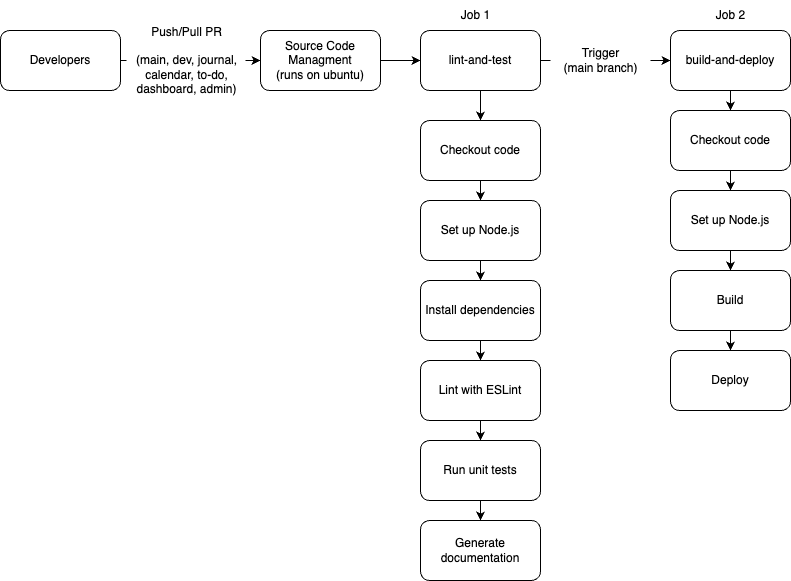

The diagram above was exported from draw.io. Its source (the exported page's mxGraphModel, read from the mxfile embedded in the PNG):
<mxGraphModel dx="584" dy="369" grid="0" gridSize="10" guides="1" tooltips="1" connect="1" arrows="1" fold="1" page="1" pageScale="1" pageWidth="850" pageHeight="1100" math="0" shadow="0">
  <root>
    <mxCell id="0" />
    <mxCell id="1" parent="0" />
    <mxCell id="5" value="" style="edgeStyle=none;html=1;startArrow=none;" parent="1" source="6" target="4" edge="1">
      <mxGeometry relative="1" as="geometry" />
    </mxCell>
    <mxCell id="3" value="Developers" style="rounded=1;whiteSpace=wrap;html=1;" parent="1" vertex="1">
      <mxGeometry x="20" y="40" width="120" height="60" as="geometry" />
    </mxCell>
    <mxCell id="9" value="" style="edgeStyle=none;html=1;exitX=1;exitY=0.5;exitDx=0;exitDy=0;" parent="1" source="4" target="8" edge="1">
      <mxGeometry relative="1" as="geometry" />
    </mxCell>
    <mxCell id="4" value="Source Code&lt;br&gt;Managment&lt;br&gt;(runs on ubuntu)" style="rounded=1;whiteSpace=wrap;html=1;" parent="1" vertex="1">
      <mxGeometry x="280" y="40" width="120" height="60" as="geometry" />
    </mxCell>
    <mxCell id="7" value="" style="edgeStyle=none;html=1;endArrow=none;" parent="1" source="3" target="6" edge="1">
      <mxGeometry relative="1" as="geometry">
        <mxPoint x="150" y="70" as="sourcePoint" />
        <mxPoint x="280" y="70" as="targetPoint" />
      </mxGeometry>
    </mxCell>
    <mxCell id="6" value="Push/Pull PR&lt;br&gt;&lt;br&gt;(main, dev, journal,&lt;br&gt;calendar, to-do,&lt;br&gt;dashboard, admin)" style="text;html=1;align=center;verticalAlign=middle;resizable=0;points=[];autosize=1;strokeColor=none;fillColor=none;" parent="1" vertex="1">
      <mxGeometry x="146" y="28" width="119" height="84" as="geometry" />
    </mxCell>
    <mxCell id="11" value="" style="edgeStyle=none;html=1;" parent="1" source="8" target="10" edge="1">
      <mxGeometry relative="1" as="geometry" />
    </mxCell>
    <mxCell id="23" value="" style="edgeStyle=none;html=1;startArrow=none;" parent="1" source="24" target="22" edge="1">
      <mxGeometry relative="1" as="geometry" />
    </mxCell>
    <mxCell id="8" value="lint-and-test" style="rounded=1;whiteSpace=wrap;html=1;" parent="1" vertex="1">
      <mxGeometry x="440" y="40" width="120" height="60" as="geometry" />
    </mxCell>
    <mxCell id="13" value="" style="edgeStyle=none;html=1;" parent="1" source="10" target="12" edge="1">
      <mxGeometry relative="1" as="geometry" />
    </mxCell>
    <mxCell id="10" value="Checkout code" style="whiteSpace=wrap;html=1;rounded=1;" parent="1" vertex="1">
      <mxGeometry x="440" y="130" width="120" height="60" as="geometry" />
    </mxCell>
    <mxCell id="15" value="" style="edgeStyle=none;html=1;" parent="1" source="12" target="14" edge="1">
      <mxGeometry relative="1" as="geometry" />
    </mxCell>
    <mxCell id="12" value="Set up Node.js" style="whiteSpace=wrap;html=1;rounded=1;" parent="1" vertex="1">
      <mxGeometry x="440" y="210" width="120" height="60" as="geometry" />
    </mxCell>
    <mxCell id="17" value="" style="edgeStyle=none;html=1;" parent="1" source="14" target="16" edge="1">
      <mxGeometry relative="1" as="geometry" />
    </mxCell>
    <mxCell id="14" value="Install dependencies" style="whiteSpace=wrap;html=1;rounded=1;" parent="1" vertex="1">
      <mxGeometry x="440" y="290" width="120" height="60" as="geometry" />
    </mxCell>
    <mxCell id="19" value="" style="edgeStyle=none;html=1;" parent="1" source="16" target="18" edge="1">
      <mxGeometry relative="1" as="geometry" />
    </mxCell>
    <mxCell id="16" value="Lint with ESLint" style="whiteSpace=wrap;html=1;rounded=1;" parent="1" vertex="1">
      <mxGeometry x="440" y="370" width="120" height="60" as="geometry" />
    </mxCell>
    <mxCell id="21" value="" style="edgeStyle=none;html=1;" parent="1" source="18" target="20" edge="1">
      <mxGeometry relative="1" as="geometry" />
    </mxCell>
    <mxCell id="18" value="Run unit tests" style="whiteSpace=wrap;html=1;rounded=1;" parent="1" vertex="1">
      <mxGeometry x="440" y="450" width="120" height="60" as="geometry" />
    </mxCell>
    <mxCell id="20" value="Generate&lt;br&gt;documentation" style="whiteSpace=wrap;html=1;rounded=1;" parent="1" vertex="1">
      <mxGeometry x="440" y="530" width="120" height="60" as="geometry" />
    </mxCell>
    <mxCell id="27" value="" style="edgeStyle=none;html=1;" parent="1" source="22" target="26" edge="1">
      <mxGeometry relative="1" as="geometry" />
    </mxCell>
    <mxCell id="22" value="build-and-deploy" style="whiteSpace=wrap;html=1;rounded=1;" parent="1" vertex="1">
      <mxGeometry x="690" y="40" width="120" height="60" as="geometry" />
    </mxCell>
    <mxCell id="25" value="" style="edgeStyle=none;html=1;endArrow=none;" parent="1" source="8" target="24" edge="1">
      <mxGeometry relative="1" as="geometry">
        <mxPoint x="560" y="70" as="sourcePoint" />
        <mxPoint x="660" y="70" as="targetPoint" />
      </mxGeometry>
    </mxCell>
    <mxCell id="24" value="Trigger&lt;br&gt;(main branch)" style="text;html=1;align=center;verticalAlign=middle;resizable=0;points=[];autosize=1;strokeColor=none;fillColor=none;" parent="1" vertex="1">
      <mxGeometry x="570" y="50" width="100" height="40" as="geometry" />
    </mxCell>
    <mxCell id="29" value="" style="edgeStyle=none;html=1;" parent="1" source="26" target="28" edge="1">
      <mxGeometry relative="1" as="geometry" />
    </mxCell>
    <mxCell id="26" value="Checkout code" style="whiteSpace=wrap;html=1;rounded=1;" parent="1" vertex="1">
      <mxGeometry x="690" y="120" width="120" height="60" as="geometry" />
    </mxCell>
    <mxCell id="31" value="" style="edgeStyle=none;html=1;" parent="1" source="28" target="30" edge="1">
      <mxGeometry relative="1" as="geometry" />
    </mxCell>
    <mxCell id="28" value="Set up Node.js" style="whiteSpace=wrap;html=1;rounded=1;" parent="1" vertex="1">
      <mxGeometry x="690" y="200" width="120" height="60" as="geometry" />
    </mxCell>
    <mxCell id="33" value="" style="edgeStyle=none;html=1;" parent="1" source="30" target="32" edge="1">
      <mxGeometry relative="1" as="geometry" />
    </mxCell>
    <mxCell id="30" value="Build" style="whiteSpace=wrap;html=1;rounded=1;" parent="1" vertex="1">
      <mxGeometry x="690" y="280" width="120" height="60" as="geometry" />
    </mxCell>
    <mxCell id="32" value="Deploy" style="whiteSpace=wrap;html=1;rounded=1;" parent="1" vertex="1">
      <mxGeometry x="690" y="360" width="120" height="60" as="geometry" />
    </mxCell>
    <mxCell id="34" value="Job 1" style="text;html=1;align=center;verticalAlign=middle;resizable=0;points=[];autosize=1;strokeColor=none;fillColor=none;" parent="1" vertex="1">
      <mxGeometry x="470" y="10" width="50" height="30" as="geometry" />
    </mxCell>
    <mxCell id="35" value="Job 2" style="text;html=1;align=center;verticalAlign=middle;resizable=0;points=[];autosize=1;strokeColor=none;fillColor=none;" parent="1" vertex="1">
      <mxGeometry x="725" y="10" width="50" height="30" as="geometry" />
    </mxCell>
  </root>
</mxGraphModel>